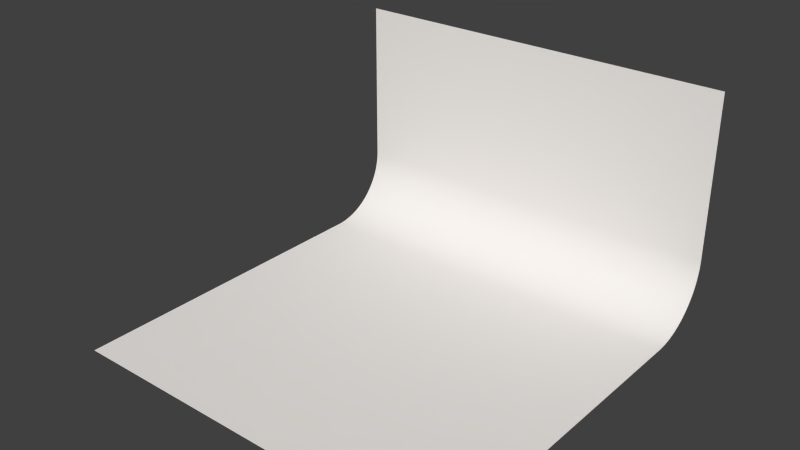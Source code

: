 # Source: 0_-_bg_white.blend  (saved by Blender 2.76.0; exported with 4.5.12 LTS)
import bpy
from mathutils import Matrix  # noqa: F401  (used for matrix-valued properties, if any)

bpy.ops.wm.read_factory_settings(use_empty=True)
scene = bpy.context.scene
scene.name = 'Scene'

# ---- collections
col_collection_1 = bpy.data.collections.new('Collection 1'); scene.collection.children.link(col_collection_1)

# ---- materials (node trees are filled in below, after node groups)
mat_mll___bg_white_wider = bpy.data.materials.new('MLL - bg white wider')
mat_mll___bg_white_wider.alpha_threshold = 0.0
mat_mll___bg_white_wider.roughness = 0.5

# ---- material node trees
mat_mll___bg_white_wider.use_nodes = True; mat_mll___bg_white_wider.node_tree.nodes.clear()
_N = mat_mll___bg_white_wider.node_tree.nodes; _L = mat_mll___bg_white_wider.node_tree.links
n0 = _N.new('ShaderNodeOutputMaterial'); n0.name = 'Material Output'; n0.location = (300, 300)
n1 = _N.new('ShaderNodeBsdfDiffuse'); n1.name = 'Diffuse BSDF'; n1.location = (10, 300)
n1.inputs[0].default_value = (0.89, 0.8567, 0.8276, 1.0)
_L.new(n1.outputs[0], n0.inputs[0])
n0.is_active_output = True

# ---- world
world_world = bpy.data.worlds.new('World'); scene.world = world_world
world_world.color = (0.05088, 0.05088, 0.05088)
world_world.use_sun_shadow = False
world_world.sun_shadow_jitter_overblur = 0.0
world_world.cycles.sampling_method = 'MANUAL'
world_world.cycles.sample_map_resolution = 256

# ---- meshes
me_plane = bpy.data.meshes.new('Plane')
me_plane.from_pydata([(-1.0, -1.0, 0.0), (1.0, -1.0, 0.0), (-1.0, 1.0, 1.167), (1.0, 1.0, 1.167), (-1.0, 0.667, 0.0), (-1.0, 1.0, 0.333), (-1.0, 0.6931, 0.001027), (-1.0, 0.7191, 0.0041), (-1.0, 0.7447, 0.009201), (-1.0, 0.7699, 0.0163), (-1.0, 0.7944, 0.02535), (-1.0, 0.8182, 0.03629), (-1.0, 0.841, 0.04907), (-1.0, 0.8627, 0.0636), (-1.0, 0.8833, 0.07978), (-1.0, 0.9025, 0.09753), (-1.0, 0.9202, 0.1167), (-1.0, 0.9364, 0.1373), (-1.0, 0.9509, 0.159), (-1.0, 0.9637, 0.1818), (-1.0, 0.9747, 0.2056), (-1.0, 0.9837, 0.2301), (-1.0, 0.9908, 0.2553), (-1.0, 0.9959, 0.2809), (-1.0, 0.999, 0.3069), (1.0, 1.0, 0.333), (1.0, 0.667, 0.0), (1.0, 0.999, 0.3069), (1.0, 0.9959, 0.2809), (1.0, 0.9908, 0.2553), (1.0, 0.9837, 0.2301), (1.0, 0.9747, 0.2056), (1.0, 0.9637, 0.1818), (1.0, 0.9509, 0.159), (1.0, 0.9364, 0.1373), (1.0, 0.9202, 0.1167), (1.0, 0.9025, 0.09753), (1.0, 0.8833, 0.07978), (1.0, 0.8627, 0.0636), (1.0, 0.841, 0.04907), (1.0, 0.8182, 0.03629), (1.0, 0.7944, 0.02535), (1.0, 0.7699, 0.0163), (1.0, 0.7447, 0.009201), (1.0, 0.7191, 0.0041), (1.0, 0.6931, 0.001027)], [], [(5, 25, 3, 2), (25, 5, 24, 27), (27, 24, 23, 28), (28, 23, 22, 29), (29, 22, 21, 30), (30, 21, 20, 31), (31, 20, 19, 32), (32, 19, 18, 33), (33, 18, 17, 34), (34, 17, 16, 35), (35, 16, 15, 36), (36, 15, 14, 37), (37, 14, 13, 38), (38, 13, 12, 39), (39, 12, 11, 40), (40, 11, 10, 41), (41, 10, 9, 42), (42, 9, 8, 43), (43, 8, 7, 44), (44, 7, 6, 45), (45, 6, 4, 26), (0, 1, 26, 4)])
me_plane.polygons.foreach_set('use_smooth', [True] * 22)
me_plane.materials.append(mat_mll___bg_white_wider)
me_plane.use_remesh_preserve_volume = False
me_plane.use_remesh_preserve_attributes = False
me_plane.use_mirror_vertex_groups = False
me_plane.update()

# ---- objects
ob_mll___bg_white = bpy.data.objects.new('MLL - bg white', me_plane)

# ---- transforms, parenting, visibility, modifiers, constraints
ob_mll___bg_white.location = (0.0, 0.0, 0.0)
ob_mll___bg_white.scale = (12.0, 12.0, 12.0)
ob_mll___bg_white.lineart.crease_threshold = 0.0

# ---- collection membership
col_collection_1.objects.link(ob_mll___bg_white)

# ---- scene / render settings (as saved in the file)
scene.frame_start = 1; scene.frame_end = 250; scene.frame_set(1)
scene.render.engine = 'CYCLES'
scene.render.resolution_percentage = 50
scene.render.dither_intensity = 0.0
scene.render.use_border = True
scene.cycles.use_denoising = False
scene.cycles.samples = 2000
scene.cycles.sampling_pattern = 'TABULATED_SOBOL'
scene.cycles.light_sampling_threshold = 0.0
scene.cycles.use_adaptive_sampling = False
scene.cycles.use_light_tree = False
scene.cycles.blur_glossy = 0.0
scene.cycles.pixel_filter_type = 'GAUSSIAN'
scene.cycles.sample_clamp_indirect = 0.0
scene.view_settings.view_transform = 'Standard'
bpy.context.view_layer.update()

# ---- added for rendering (the .blend has no active camera and no usable light): camera, sun
cam_auto = bpy.data.cameras.new('AutoCamera')
cam_auto.lens = 50.0
cam_auto.sensor_width = 36.0
cam_auto.clip_end = 1000.0
ob_auto_camera = bpy.data.objects.new('AutoCamera', cam_auto)
scene.collection.objects.link(ob_auto_camera)
ob_auto_camera.location = (33.9697, -40.7637, 34.1758)
ob_auto_camera.rotation_euler = (1.09748, -7.21219e-08, 0.694738)
scene.camera = ob_auto_camera
light_auto_sun = bpy.data.lights.new('AutoSun', 'SUN')
light_auto_sun.energy = 3.0
light_auto_sun.angle = 0.0523599
ob_auto_sun = bpy.data.objects.new('AutoSun', light_auto_sun)
scene.collection.objects.link(ob_auto_sun)
ob_auto_sun.rotation_euler = (0.872665, 0.174533, 0.523599)
bpy.context.view_layer.update()
